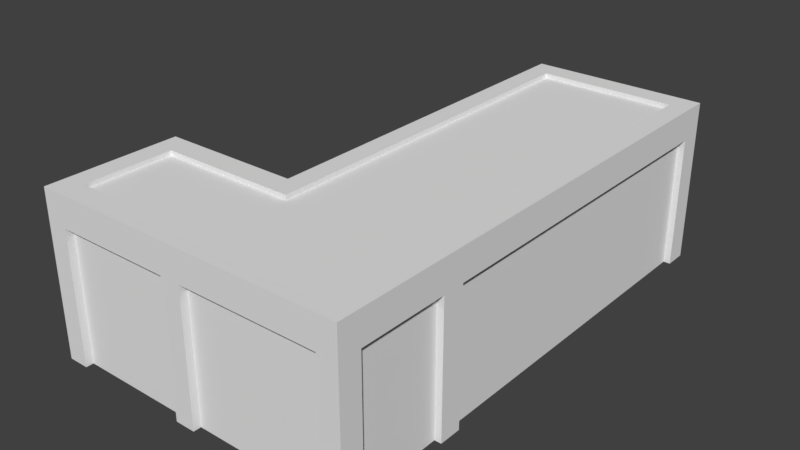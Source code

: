 # Source: Tablev.3.blend  (saved by Blender 2.78.0; exported with 4.5.12 LTS)
import bpy
from mathutils import Matrix  # noqa: F401  (used for matrix-valued properties, if any)

bpy.ops.wm.read_factory_settings(use_empty=True)
scene = bpy.context.scene
scene.name = 'Scene'

# ---- collections
col_collection_1 = bpy.data.collections.new('Collection 1'); scene.collection.children.link(col_collection_1)

# ---- images (referenced by path relative to the original .blend; pixels are not part of the script)
import os
ASSET_DIR = os.environ.get("B2B_ASSET_DIR", "")  # directory of the original .blend (textures are referenced by path, not embedded)
HERE = os.path.dirname(os.path.abspath(__file__))  # packed textures are extracted next to this script under _unpacked/

def load_image(name, relpath, width, height, colorspace="sRGB"):
    """Load a texture the original file referenced (path relative to the .blend, or extracted next to this script)."""
    p = next((c for c in (os.path.join(HERE, relpath), os.path.join(ASSET_DIR, relpath)) if relpath and os.path.exists(c)), "")
    if p:
        img = bpy.data.images.load(p, check_existing=True)
        img.name = name
    else:  # same state as the original file: an image datablock whose file is absent (Cycles renders it pink)
        img = bpy.data.images.new(name, width, height)
        img.source = "FILE"
        img.filepath = "//" + (relpath or name)
    img.colorspace_settings.name = colorspace
    return img
img_table3 = load_image('Table3', '', 1024, 1024, 'sRGB')

# ---- materials (node trees are filled in below, after node groups)
mat_material_001 = bpy.data.materials.new('Material.001')
mat_material_001.alpha_threshold = 0.0
mat_material_001.roughness = 0.5

# ---- material node trees
mat_material_001.use_nodes = True; mat_material_001.node_tree.nodes.clear()
_N = mat_material_001.node_tree.nodes; _L = mat_material_001.node_tree.links
n0 = _N.new('ShaderNodeOutputMaterial'); n0.name = 'Material Output'; n0.location = (300, 300)
n1 = _N.new('ShaderNodeBsdfDiffuse'); n1.name = 'Diffuse BSDF'; n1.location = (10, 300)
n2 = _N.new('ShaderNodeTexImage'); n2.name = 'Image Texture'; n2.location = (182, 139)
n2.width = 140
n2.image = img_table3
_L.new(n1.outputs[0], n0.inputs[0])
n0.is_active_output = True

# ---- world
world_world = bpy.data.worlds.new('World'); scene.world = world_world
world_world.color = (0.05088, 0.05088, 0.05088)
world_world.use_sun_shadow = False
world_world.sun_shadow_jitter_overblur = 0.0
world_world.cycles.sampling_method = 'MANUAL'

# ---- meshes
me_cube = bpy.data.meshes.new('Cube')
me_cube.from_pydata([(0.4736, -2.476, 0.08073), (0.4736, -2.476, 0.5221), (0.7599, -2.476, 0.08073), (0.7599, -2.476, 0.5221), (-1.485, -2.476, 0.08073), (-1.485, -2.476, 0.5221), (-1.771, -2.476, 0.08073), (-1.771, -2.476, 0.5221), (0.4736, -2.795, 0.08073), (0.4736, -2.795, 0.5221), (0.7599, -2.795, 0.08073), (0.7599, -2.795, 0.5221), (-1.485, -2.795, 0.08073), (-1.485, -2.795, 0.5221), (-1.771, -2.795, 0.08073), (-1.771, -2.795, 0.5221), (0.7599, -2.795, -1.808), (0.7599, -2.476, -1.808), (0.4736, -2.476, -1.808), (0.4736, -2.795, -1.808), (-1.485, -2.476, -1.808), (-1.771, -2.476, -1.808), (-1.485, -2.795, -1.808), (-1.771, -2.795, -1.808), (0.4736, 2.476, 0.08073), (0.4736, 2.476, 0.5221), (0.7599, 2.476, 0.08073), (0.7599, 2.476, 0.5221), (-1.485, 2.476, 0.08073), (-1.485, 2.476, 0.5221), (-1.771, 2.476, 0.08073), (-1.771, 2.476, 0.5221), (0.4736, 2.795, 0.08073), (0.4736, 2.795, 0.5221), (0.7599, 2.795, 0.08073), (0.7599, 2.795, 0.5221), (-1.485, 2.795, 0.08073), (-1.485, 2.795, 0.5221), (-1.771, 2.795, 0.08073), (-1.771, 2.795, 0.5221), (0.7599, 2.795, -1.808), (0.7599, 2.476, -1.808), (0.4736, 2.476, -1.808), (0.4736, 2.795, -1.808), (-1.485, 2.476, -1.808), (-1.771, 2.476, -1.808), (-1.485, 2.795, -1.808), (-1.771, 2.795, -1.808), (-1.485, -2.476, 0.4561), (0.4736, -2.476, 0.4561), (-1.485, 2.476, 0.4561), (0.4736, 2.476, 0.4561), (0.4736, -4.068, 0.08073), (0.4736, -4.068, 0.5221), (0.7599, -4.068, 0.08073), (0.7599, -4.068, 0.5221), (-1.485, -4.068, 0.08073), (-1.485, -4.068, 0.5221), (-1.771, -4.068, 0.08073), (-1.771, -4.068, 0.5221), (-1.485, -4.068, -1.808), (-1.771, -4.068, -1.808), (0.4736, -4.068, -1.808), (0.7599, -4.068, -1.808), (0.4736, -4.389, 0.08073), (0.4736, -4.389, 0.5221), (0.7599, -4.389, 0.08073), (0.7599, -4.389, 0.5221), (-1.485, -4.389, 0.08073), (-1.485, -4.389, 0.5221), (-1.771, -4.389, 0.08073), (-1.771, -4.389, 0.5221), (-1.485, -4.389, -1.808), (-1.771, -4.389, -1.808), (0.4736, -4.389, -1.808), (0.7599, -4.389, -1.808), (-1.485, -2.476, 0.4561), (0.4736, -2.476, 0.4561), (-1.485, -2.795, 0.4561), (0.4736, -2.795, 0.4561), (0.4736, -4.068, 0.4561), (-1.485, -4.068, 0.4561), (-3.45, -2.476, 0.08073), (-3.45, -2.476, 0.5221), (-3.45, -2.795, 0.08073), (-3.45, -2.795, 0.5221), (-3.45, -2.795, -1.808), (-3.45, -2.476, -1.808), (-3.45, -4.068, 0.08073), (-3.45, -4.068, 0.5221), (-3.45, -4.068, -1.808), (-3.45, -4.389, 0.08073), (-3.45, -4.389, 0.5221), (-3.45, -4.389, -1.808), (-3.746, -2.476, 0.08073), (-3.746, -2.476, 0.5221), (-3.746, -2.795, 0.08073), (-3.746, -2.795, 0.5221), (-3.746, -2.795, -1.808), (-3.746, -2.476, -1.808), (-3.746, -4.068, 0.08073), (-3.746, -4.068, 0.5221), (-3.746, -4.068, -1.808), (-3.746, -4.389, 0.08073), (-3.746, -4.389, 0.5221), (-3.746, -4.389, -1.808), (-1.771, -2.795, 0.4561), (-1.485, -2.795, 0.4561), (-1.771, -4.068, 0.4561), (-1.485, -4.068, 0.4561), (-3.45, -4.068, 0.4561), (-3.45, -2.795, 0.4561), (0.4736, 2.582, 0.08073), (0.4736, 2.688, 0.08073), (-1.485, 2.688, -1.808), (-1.485, 2.582, -1.808), (-1.485, 2.688, 0.08073), (-1.485, 2.582, 0.08073), (0.4736, 2.582, -1.808), (0.4736, 2.688, -1.808), (0.569, -2.476, -1.808), (0.6645, -2.476, -1.808), (0.6645, -2.476, 0.08073), (0.569, -2.476, 0.08073), (0.6645, 2.476, 0.08073), (0.569, 2.476, 0.08073), (0.6645, 2.476, -1.808), (0.569, 2.476, -1.808), (0.569, -4.068, -1.808), (0.6645, -4.068, -1.808), (0.569, -4.068, 0.08073), (0.6645, -4.068, 0.08073), (0.569, -2.795, 0.08073), (0.6645, -2.795, 0.08073), (0.569, -2.795, -1.808), (0.6645, -2.795, -1.808), (0.4736, -4.282, 0.08073), (0.4736, -4.175, 0.08073), (0.4736, -4.175, -1.808), (0.4736, -4.282, -1.808), (-1.485, -4.175, -1.808), (-1.485, -4.282, -1.808), (-1.485, -4.282, 0.08073), (-1.485, -4.175, 0.08073), (-1.771, -4.175, -1.808), (-1.771, -4.282, -1.808), (-1.771, -4.175, 0.08073), (-1.771, -4.282, 0.08073), (-3.45, -4.175, -1.808), (-3.45, -4.282, -1.808), (-3.45, -4.175, 0.08073), (-3.45, -4.282, 0.08073), (-3.648, -2.795, -1.808), (-3.549, -2.795, -1.808), (-3.549, -2.795, 0.08073), (-3.648, -2.795, 0.08073), (-3.648, -4.068, -1.808), (-3.549, -4.068, -1.808), (-3.549, -4.068, 0.08073), (-3.648, -4.068, 0.08073)], [], [(123, 120, 18, 0), (3, 27, 25, 1), (85, 89, 110, 111), (144, 146, 58, 61), (28, 24, 0, 4), (0, 18, 19, 8), (29, 31, 7, 5), (12, 8, 52, 56), (11, 3, 1, 9), (6, 4, 20, 21), (6, 30, 28, 4), (30, 6, 7, 31), (50, 48, 49, 51), (7, 6, 82, 83), (53, 9, 79, 80), (3, 11, 10, 2), (7, 15, 13, 5), (2, 10, 16, 17), (40, 43, 32, 34), (36, 46, 47, 38), (36, 38, 39, 37), (37, 33, 32, 36), (35, 33, 25, 27), (25, 29, 50, 51), (33, 35, 34, 32), (30, 45, 44, 28), (41, 40, 34, 26), (115, 117, 28, 44), (22, 20, 4, 12), (47, 45, 30, 38), (25, 33, 37, 29), (26, 34, 35, 27), (113, 32, 43, 119), (11, 9, 53, 55), (29, 37, 39, 31), (113, 116, 36, 32), (0, 8, 12, 4), (126, 41, 26, 124), (31, 39, 38, 30), (1, 25, 51, 49), (5, 48, 50, 29), (26, 27, 3, 2), (123, 0, 24, 125), (15, 7, 83, 85), (133, 10, 54, 131), (131, 54, 63, 129), (54, 55, 67, 66), (136, 139, 74, 64), (10, 11, 55, 54), (68, 70, 73, 72), (68, 69, 71, 70), (69, 68, 64, 65), (64, 66, 67, 65), (66, 64, 74, 75), (63, 54, 66, 75), (71, 59, 89, 92), (142, 136, 64, 68), (141, 142, 68, 72), (57, 59, 71, 69), (55, 53, 65, 67), (53, 57, 69, 65), (14, 23, 22, 12), (56, 58, 14, 12), (61, 58, 56, 60), (133, 135, 16, 10), (76, 78, 79, 77), (79, 78, 81, 80), (9, 1, 77, 79), (5, 13, 78, 76), (57, 53, 80, 81), (86, 87, 82, 84), (148, 90, 88, 150), (89, 85, 97, 101), (152, 155, 96, 98), (93, 91, 103, 105), (23, 14, 6, 21), (70, 71, 92, 91), (6, 14, 84, 82), (14, 58, 88, 84), (59, 57, 109, 108), (94, 96, 97, 95), (96, 94, 99, 98), (101, 100, 103, 104), (97, 96, 100, 101), (100, 102, 105, 103), (82, 87, 99, 94), (155, 159, 100, 96), (83, 82, 94, 95), (85, 83, 95, 97), (91, 92, 104, 103), (159, 156, 102, 100), (92, 89, 101, 104), (146, 150, 88, 58), (107, 106, 108, 109), (108, 106, 111, 110), (13, 15, 106, 107), (89, 59, 108, 110), (15, 85, 111, 106), (24, 28, 117, 112), (24, 112, 118, 42), (46, 36, 116, 114), (2, 122, 124, 26), (42, 127, 125, 24), (2, 17, 121, 122), (8, 19, 134, 132), (52, 130, 128, 62), (8, 132, 130, 52), (60, 56, 143, 140), (56, 52, 137, 143), (52, 62, 138, 137), (70, 91, 151, 147), (93, 149, 151, 91), (73, 70, 147, 145), (113, 119, 114, 116), (112, 117, 115, 118), (124, 122, 121, 126), (125, 127, 120, 123), (135, 133, 131, 129), (134, 128, 130, 132), (141, 139, 136, 142), (140, 143, 137, 138), (147, 151, 149, 145), (146, 144, 148, 150), (88, 90, 157, 158), (84, 88, 158, 154), (86, 84, 154, 153), (156, 159, 155, 152), (157, 153, 154, 158)])
_uv = me_cube.uv_layers.new(name='UVMap')
_uv.uv.foreach_set('vector', [0.8702, 0.276, 0.8702, 0.1387, 0.8771, 0.1387, 0.8771, 0.276, 0.000463, 0.8345, 0.3564, 0.8345, 0.3564, 0.8551, 0.0004629, 0.8551, 0.4987, 0.6725, 0.5912, 0.6725, 0.5912, 0.6773, 0.4987, 0.6773, 0.3101, 0.1728, 0.1739, 0.177, 0.1736, 0.1693, 0.3099, 0.1651, 0.3605, 0.5024, 0.3605, 0.6448, 0.0004634, 0.6448, 0.000463, 0.5024, 0.8771, 0.276, 0.8771, 0.1387, 0.9002, 0.1387, 0.9002, 0.276, 0.8542, 0.8227, 0.8542, 0.8432, 0.4987, 0.8432, 0.4987, 0.8227, 0.08114, 0.1515, 0.07673, 0.01021, 0.1686, 0.007348, 0.173, 0.1486, 0.9081, 0.3081, 0.9312, 0.3081, 0.9312, 0.3289, 0.9081, 0.3289, 0.03753, 0.1529, 0.05819, 0.1522, 0.06244, 0.2885, 0.04178, 0.2892, 0.0004629, 0.4816, 0.3605, 0.4816, 0.3605, 0.5024, 0.000463, 0.5024, 0.8542, 0.8749, 0.4987, 0.8749, 0.4987, 0.8432, 0.8542, 0.8432, 0.3605, 0.795, 0.0004629, 0.795, 0.0004629, 0.6526, 0.3605, 0.6526, 0.03108, 0.1715, 0.06277, 0.1723, 0.061, 0.3016, 0.02805, 0.2921, 0.462, 0.3752, 0.462, 0.4678, 0.4572, 0.4678, 0.4572, 0.3752, 0.9312, 0.3081, 0.9081, 0.3081, 0.9081, 0.276, 0.9312, 0.276, 0.03108, 0.1715, 0.008236, 0.171, 0.008753, 0.1504, 0.03159, 0.151, 0.9312, 0.276, 0.9081, 0.276, 0.9081, 0.1387, 0.9312, 0.1387, 0.3195, 0.245, 0.3159, 0.2216, 0.4728, 0.2005, 0.4743, 0.2212, 0.4704, 0.06403, 0.3444, 0.01922, 0.3511, 0.0004629, 0.4748, 0.04437, 0.4704, 0.06403, 0.4748, 0.04437, 0.5043, 0.04902, 0.5013, 0.06813, 0.5013, 0.06813, 0.5013, 0.1992, 0.4728, 0.2005, 0.4704, 0.06403, 0.5013, 0.2184, 0.5013, 0.1992, 0.5226, 0.1992, 0.5226, 0.2184, 0.5226, 0.1992, 0.5226, 0.06813, 0.527, 0.06813, 0.527, 0.1992, 0.5013, 0.1992, 0.5034, 0.218, 0.4743, 0.2212, 0.4728, 0.2005, 0.3605, 0.4816, 0.4978, 0.4816, 0.4978, 0.5024, 0.3605, 0.5024, 0.5226, 0.3743, 0.5013, 0.3743, 0.5013, 0.2479, 0.5226, 0.2479, 0.4978, 0.5101, 0.3605, 0.5101, 0.3605, 0.5024, 0.4978, 0.5024, 0.08539, 0.2878, 0.06244, 0.2885, 0.05819, 0.1522, 0.08114, 0.1515, 0.9283, 0.4816, 0.9514, 0.4816, 0.9514, 0.6189, 0.9283, 0.6189, 0.5226, 0.1992, 0.5013, 0.1992, 0.5013, 0.06813, 0.5226, 0.06813, 0.5226, 0.2479, 0.5013, 0.2479, 0.5013, 0.2184, 0.5226, 0.2184, 0.4635, 0.1927, 0.4728, 0.2005, 0.3159, 0.2216, 0.3148, 0.2145, 0.4828, 0.4678, 0.462, 0.4678, 0.462, 0.3752, 0.4828, 0.3752, 0.5226, 0.06813, 0.5013, 0.06813, 0.5013, 0.04897, 0.5226, 0.04897, 0.4635, 0.1927, 0.4642, 0.06908, 0.4704, 0.06403, 0.4728, 0.2005, 0.05378, 0.01093, 0.07673, 0.01021, 0.08114, 0.1515, 0.05819, 0.1522, 0.9523, 0.4816, 0.9592, 0.4816, 0.9592, 0.6189, 0.9523, 0.6189, 0.9514, 0.651, 0.9283, 0.651, 0.9283, 0.6189, 0.9514, 0.6189, 0.0004629, 0.8551, 0.3564, 0.8551, 0.3564, 0.8613, 0.0004855, 0.8613, 0.4987, 0.8227, 0.4987, 0.8165, 0.8542, 0.8165, 0.8542, 0.8227, 0.3564, 0.8028, 0.3564, 0.8345, 0.000463, 0.8345, 0.000463, 0.8028, 0.0004634, 0.6517, 0.0004634, 0.6448, 0.3605, 0.6448, 0.3605, 0.6517, 0.008236, 0.171, 0.03108, 0.1715, 0.02805, 0.2921, 0.005205, 0.2915, 0.5218, 0.4678, 0.5149, 0.4678, 0.5149, 0.3752, 0.5218, 0.3752, 0.9628, 0.276, 0.9558, 0.276, 0.9558, 0.1387, 0.9628, 0.1387, 0.7207, 0.1378, 0.7207, 0.1699, 0.6973, 0.1699, 0.6973, 0.1378, 0.6652, 0.1985, 0.5279, 0.1985, 0.5279, 0.1907, 0.6652, 0.1907, 0.5149, 0.4678, 0.4828, 0.4678, 0.4828, 0.3752, 0.5149, 0.3752, 0.8693, 0.1378, 0.8485, 0.1378, 0.8485, 0.0004629, 0.8693, 0.0004629, 0.8693, 0.1378, 0.8693, 0.1699, 0.8485, 0.1699, 0.8485, 0.1378, 0.6973, 0.333, 0.6652, 0.333, 0.6652, 0.1907, 0.6973, 0.1907, 0.6652, 0.1907, 0.6652, 0.1699, 0.6973, 0.1699, 0.6973, 0.1907, 0.6652, 0.1699, 0.6652, 0.1907, 0.5279, 0.1907, 0.5279, 0.1699, 0.7207, 0.0004629, 0.7207, 0.1378, 0.6973, 0.1378, 0.6973, 0.000463, 0.8485, 0.1699, 0.8485, 0.1932, 0.7264, 0.1932, 0.7264, 0.1699, 0.6575, 0.333, 0.6575, 0.1907, 0.6652, 0.1907, 0.6652, 0.333, 0.9399, 0.277, 0.9399, 0.4143, 0.9322, 0.4143, 0.9322, 0.277, 0.8693, 0.1932, 0.8485, 0.1932, 0.8485, 0.1699, 0.8693, 0.1699, 0.7207, 0.1699, 0.7207, 0.1907, 0.6973, 0.1907, 0.6973, 0.1699, 0.7207, 0.1907, 0.7207, 0.333, 0.6973, 0.333, 0.6973, 0.1907, 0.1018, 0.1509, 0.106, 0.2872, 0.08539, 0.2878, 0.08114, 0.1515, 0.173, 0.1486, 0.1736, 0.1693, 0.08178, 0.1722, 0.08114, 0.1515, 0.3099, 0.1651, 0.1736, 0.1693, 0.173, 0.1486, 0.3093, 0.1444, 0.9496, 0.4143, 0.9496, 0.277, 0.9566, 0.277, 0.9565, 0.4143, 0.6369, 0.8989, 0.6369, 0.8758, 0.7793, 0.8758, 0.7793, 0.8989, 0.4572, 0.4678, 0.3148, 0.4678, 0.3148, 0.3752, 0.4572, 0.3752, 0.9081, 0.3289, 0.9312, 0.3289, 0.9312, 0.3337, 0.9081, 0.3337, 0.03159, 0.151, 0.008753, 0.1504, 0.008872, 0.1457, 0.03171, 0.1462, 0.7207, 0.333, 0.7207, 0.1907, 0.7255, 0.1907, 0.7255, 0.333, 0.1674, 0.4112, 0.1475, 0.4249, 0.061, 0.3016, 0.08556, 0.2933, 0.3134, 0.2785, 0.3137, 0.2862, 0.1774, 0.2904, 0.1771, 0.2827, 0.5912, 0.6725, 0.4987, 0.6725, 0.4987, 0.651, 0.5912, 0.651, 0.9549, 0.1387, 0.9549, 0.276, 0.9477, 0.276, 0.9477, 0.1387, 0.784, 0.6725, 0.6467, 0.6725, 0.6467, 0.651, 0.784, 0.651, 0.9312, 0.3346, 0.9312, 0.472, 0.9081, 0.472, 0.9081, 0.3346, 0.8485, 0.1378, 0.8485, 0.1699, 0.7264, 0.1699, 0.7264, 0.1378, 0.06277, 0.1723, 0.08178, 0.1722, 0.08556, 0.2933, 0.061, 0.3016, 0.08178, 0.1722, 0.1736, 0.1693, 0.1774, 0.2904, 0.08556, 0.2933, 0.8485, 0.1932, 0.8693, 0.1932, 0.8693, 0.198, 0.8485, 0.198, 0.02671, 0.345, 0.003874, 0.3444, 0.004671, 0.3127, 0.02751, 0.3133, 0.003874, 0.3444, 0.02671, 0.345, 0.0233, 0.4807, 0.0004633, 0.4801, 0.5912, 0.651, 0.5912, 0.6189, 0.6146, 0.6189, 0.6146, 0.651, 0.4987, 0.651, 0.4987, 0.6189, 0.5912, 0.6189, 0.5912, 0.651, 0.5912, 0.6189, 0.5912, 0.4816, 0.6146, 0.4816, 0.6146, 0.6189, 0.061, 0.3016, 0.1475, 0.4249, 0.1291, 0.4379, 0.04617, 0.3203, 0.4987, 0.6117, 0.5912, 0.6117, 0.5912, 0.6189, 0.4987, 0.6189, 0.02805, 0.2921, 0.061, 0.3016, 0.04617, 0.3203, 0.02148, 0.308, 0.005205, 0.2915, 0.02805, 0.2921, 0.02751, 0.3133, 0.004671, 0.3127, 0.6467, 0.6725, 0.6146, 0.6725, 0.6146, 0.651, 0.6467, 0.651, 0.5841, 0.6189, 0.5841, 0.4816, 0.5912, 0.4816, 0.5912, 0.6189, 0.6146, 0.6725, 0.5912, 0.6725, 0.5912, 0.651, 0.6146, 0.651, 0.1813, 0.1691, 0.1851, 0.2902, 0.1774, 0.2904, 0.1736, 0.1693, 0.2866, 0.9547, 0.2658, 0.9547, 0.2658, 0.8622, 0.2866, 0.8622, 0.2658, 0.8622, 0.2658, 0.9547, 0.1438, 0.9547, 0.1438, 0.8622, 0.008753, 0.1504, 0.008236, 0.171, 0.003495, 0.1708, 0.004011, 0.1503, 0.7264, 0.1932, 0.8485, 0.1932, 0.8485, 0.198, 0.7264, 0.198, 0.008236, 0.171, 0.005205, 0.2915, 0.0004629, 0.2914, 0.003495, 0.1708, 0.3605, 0.6448, 0.3605, 0.5024, 0.3682, 0.5024, 0.3682, 0.6448, 0.9399, 0.276, 0.9322, 0.276, 0.9322, 0.1387, 0.9399, 0.1387, 0.3444, 0.01922, 0.4704, 0.06403, 0.4642, 0.06908, 0.3424, 0.02487, 0.000463, 0.8028, 0.0004631, 0.7959, 0.3564, 0.7959, 0.3564, 0.8028, 0.9399, 0.1387, 0.9468, 0.1387, 0.9468, 0.276, 0.9399, 0.276, 0.9531, 0.8155, 0.9531, 0.6782, 0.96, 0.6782, 0.96, 0.8155, 0.9002, 0.276, 0.9002, 0.1387, 0.9072, 0.1387, 0.9072, 0.276, 0.8958, 0.4713, 0.8888, 0.4713, 0.8888, 0.334, 0.8958, 0.334, 0.07673, 0.01021, 0.07652, 0.003326, 0.1684, 0.0004629, 0.1686, 0.007348, 0.3093, 0.1444, 0.173, 0.1486, 0.1727, 0.1409, 0.309, 0.1367, 0.173, 0.1486, 0.1686, 0.007348, 0.1763, 0.007107, 0.1807, 0.1484, 0.8958, 0.4713, 0.8958, 0.334, 0.9036, 0.334, 0.9036, 0.4713, 0.8485, 0.1378, 0.7264, 0.1378, 0.7264, 0.13, 0.8485, 0.13, 0.4844, 0.6526, 0.4922, 0.6526, 0.4921, 0.79, 0.4843, 0.7899, 0.9487, 0.277, 0.9487, 0.4143, 0.9409, 0.4143, 0.9409, 0.277, 0.4635, 0.1927, 0.3148, 0.2145, 0.3424, 0.02487, 0.4642, 0.06908, 0.9273, 0.619, 0.7849, 0.6189, 0.785, 0.4816, 0.9273, 0.4816, 0.8587, 0.8155, 0.4987, 0.8155, 0.4987, 0.6782, 0.8587, 0.6782, 0.8879, 0.334, 0.8879, 0.4713, 0.5279, 0.4713, 0.5279, 0.334, 0.9627, 0.0004629, 0.9627, 0.1378, 0.8702, 0.1378, 0.8702, 0.000463, 0.4947, 0.7959, 0.4947, 0.8885, 0.3573, 0.8885, 0.3573, 0.7959, 0.8551, 0.8165, 0.9975, 0.8165, 0.9975, 0.9538, 0.8551, 0.9538, 0.0004629, 0.9995, 0.0004629, 0.8622, 0.1428, 0.8622, 0.1428, 0.9995, 0.4834, 0.7899, 0.3614, 0.7899, 0.3614, 0.6526, 0.4834, 0.6526, 0.8637, 0.321, 0.7264, 0.321, 0.7264, 0.1989, 0.8637, 0.1989, 0.1774, 0.2904, 0.3137, 0.2862, 0.3139, 0.2933, 0.1776, 0.2975, 0.08556, 0.2933, 0.1774, 0.2904, 0.1776, 0.2975, 0.08578, 0.3004, 0.1674, 0.4112, 0.08556, 0.2933, 0.09171, 0.289, 0.1735, 0.4069, 0.636, 0.9683, 0.4987, 0.9683, 0.4987, 0.8758, 0.636, 0.8758, 0.8596, 0.6782, 0.9521, 0.6782, 0.9521, 0.8155, 0.8596, 0.8155])
me_cube.materials.append(mat_material_001)
me_cube.use_remesh_preserve_volume = False
me_cube.use_remesh_preserve_attributes = False
me_cube.use_mirror_vertex_groups = False
me_cube.update()

# ---- objects
ob_cube = bpy.data.objects.new('Cube', me_cube)

# ---- transforms, parenting, visibility, modifiers, constraints
ob_cube.location = (0.0, 0.0, 0.0)
ob_cube.lock_rotations_4d = False
ob_cube.empty_display_type = 'ARROWS'
ob_cube.lineart.crease_threshold = 0.0

# ---- collection membership
col_collection_1.objects.link(ob_cube)

# ---- scene / render settings (as saved in the file)
scene.frame_start = 1; scene.frame_end = 250; scene.frame_set(1)
scene.render.engine = 'CYCLES'
scene.render.resolution_percentage = 50
scene.render.dither_intensity = 0.0
scene.cycles.use_denoising = False
scene.cycles.samples = 128
scene.cycles.sampling_pattern = 'TABULATED_SOBOL'
scene.cycles.light_sampling_threshold = 0.0
scene.cycles.use_adaptive_sampling = False
scene.cycles.use_light_tree = False
scene.cycles.blur_glossy = 0.0
scene.cycles.sample_clamp_indirect = 0.0
scene.view_settings.view_transform = 'Standard'
bpy.context.view_layer.update()

# ---- added for rendering (the .blend has no active camera and no usable light): camera, sun
cam_auto = bpy.data.cameras.new('AutoCamera')
cam_auto.lens = 50.0
cam_auto.sensor_width = 36.0
cam_auto.clip_end = 1000.0
ob_auto_camera = bpy.data.objects.new('AutoCamera', cam_auto)
scene.collection.objects.link(ob_auto_camera)
ob_auto_camera.location = (6.64345, -10.5611, 5.86609)
ob_auto_camera.rotation_euler = (1.09748, -7.21219e-08, 0.694738)
scene.camera = ob_auto_camera
light_auto_sun = bpy.data.lights.new('AutoSun', 'SUN')
light_auto_sun.energy = 3.0
light_auto_sun.angle = 0.0523599
ob_auto_sun = bpy.data.objects.new('AutoSun', light_auto_sun)
scene.collection.objects.link(ob_auto_sun)
ob_auto_sun.rotation_euler = (0.872665, 0.174533, 0.523599)
bpy.context.view_layer.update()

